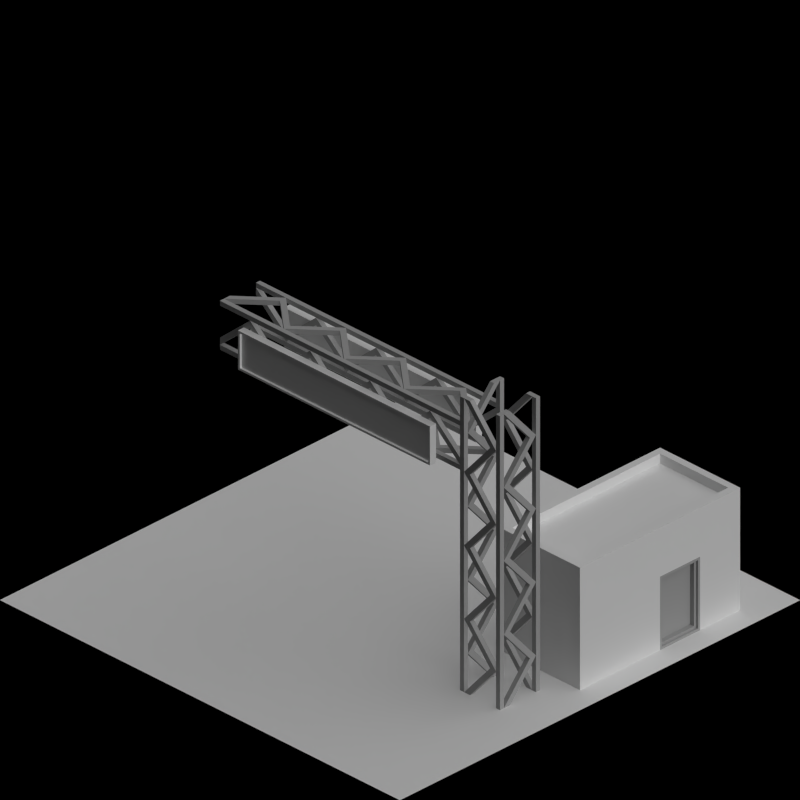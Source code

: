 # Source: waypoint.blend  (saved by Blender 2.63.0; exported with 4.5.12 LTS)
import bpy
from mathutils import Matrix  # noqa: F401  (used for matrix-valued properties, if any)

bpy.ops.wm.read_factory_settings(use_empty=True)
scene = bpy.context.scene
scene.name = 'Scene'

# ---- collections
col_collection_1 = bpy.data.collections.new('Collection 1'); scene.collection.children.link(col_collection_1)
col_collection_2 = bpy.data.collections.new('Collection 2'); scene.collection.children.link(col_collection_2)

# ---- materials (node trees are filled in below, after node groups)
mat_rail_steelshiny = bpy.data.materials.new('Rail_SteelShiny')
mat_rail_steelshiny.alpha_threshold = 0.0
mat_rail_steelshiny.use_transparent_shadow = False
mat_rail_steelshiny.diffuse_color = (0.402, 0.402, 0.402, 1.0)
mat_rail_steelshiny.roughness = 0.5
mat_rail_steelshiny.line_color = (0.0, 0.0, 0.0, 1.0)
mat_special_shadowonly = bpy.data.materials.new('Special_ShadowOnly')
mat_brickwall_red1 = bpy.data.materials.new('BrickWall_red1')
mat_cc_normal = bpy.data.materials.new('CC_Normal')
mat_paint_white = bpy.data.materials.new('Paint_White')

# ---- material node trees

# ---- world
world_world = bpy.data.worlds.new('World'); scene.world = world_world
world_world.color = (0.0, 0.0, 0.0)
world_world.use_sun_shadow = False
world_world.sun_shadow_jitter_overblur = 0.0
world_world.cycles.sampling_method = 'MANUAL'
world_world.cycles.sample_map_resolution = 256
world_world.light_settings.ao_factor = 0.5

# ---- cameras
cam_camera = bpy.data.cameras.new('Camera')
cam_camera.type = 'ORTHO'
cam_camera.clip_end = 100.0
cam_camera.lens = 35.0
cam_camera.sensor_width = 32.0
cam_camera.sensor_height = 18.0
cam_camera.ortho_scale = 2.828
cam_camera.dof.focus_distance = 0.0
cam_camera.dof.aperture_fstop = 128.0

# ---- lights
light_lamp = bpy.data.lights.new('Lamp', 'SUN')
light_lamp.transmission_factor = 0.0
light_lamp.cutoff_distance = 30.0
light_lamp.use_shadow = False
light_lamp.angle = 1.571
light_lamp.energy = 1.0
light_lamp.shadow_buffer_clip_start = 1.001
light_lamp.shadow_soft_size = 1.0
light_lamp.shadow_cascade_max_distance = 1000.0
light_lamp.cycles.use_multiple_importance_sampling = False
light_lamp_001 = bpy.data.lights.new('Lamp.001', 'SUN')
light_lamp_001.transmission_factor = 0.0
light_lamp_001.cutoff_distance = 30.0
light_lamp_001.angle = 1.571
light_lamp_001.energy = 1.0
light_lamp_001.shadow_buffer_clip_start = 1.001
light_lamp_001.shadow_soft_size = 1.0
light_lamp_001.shadow_cascade_max_distance = 1000.0
light_lamp_001.cycles.use_multiple_importance_sampling = False

# ---- meshes
me_cylinder_002 = bpy.data.meshes.new('Cylinder.002')
me_cylinder_002.from_pydata([(-2.5, 2.0, -4.768e-07), (-2.5, 2.5, -4.768e-07), (-2.0, 2.5, -4.768e-07), (-2.0, 2.0, -4.768e-07), (-2.5, 2.0, 3.75), (-2.5, 2.5, 3.75), (-2.0, 2.5, 3.75), (-2.0, 2.0, 3.75), (2.0, 2.0, -4.768e-07), (2.0, 2.5, -4.768e-07), (2.5, 2.5, -4.768e-07), (2.5, 2.0, -4.768e-07), (2.0, 2.0, 3.75), (2.0, 2.5, 3.75), (2.5, 2.5, 3.75), (2.5, 2.0, 3.75), (-2.5, -2.5, -4.768e-07), (-2.5, -2.0, -4.768e-07), (-2.0, -2.0, -4.768e-07), (-2.0, -2.5, -4.768e-07), (-2.5, -2.5, 3.75), (-2.5, -2.0, 3.75), (-2.0, -2.0, 3.75), (-2.0, -2.5, 3.75), (2.0, -2.5, -4.768e-07), (2.0, -2.0, -4.768e-07), (2.5, -2.0, -4.768e-07), (2.5, -2.5, -4.768e-07), (2.0, -2.5, 3.75), (2.0, -2.0, 3.75), (2.5, -2.0, 3.75), (2.5, -2.5, 3.75), (-2.0, 2.0, 3.75), (-2.0, 2.5, 3.75), (-1.25, 2.5, 3.75), (-1.25, 2.0, 3.75), (2.0, 1.25, 3.75), (2.0, 2.0, 3.75), (2.5, 2.0, 3.75), (2.5, 1.25, 3.75), (-2.5, -2.0, 3.75), (-2.5, -1.25, 3.75), (-2.0, -1.25, 3.75), (-2.0, -2.0, 3.75), (1.25, -2.5, 3.75), (1.25, -2.0, 3.75), (2.0, -2.0, 3.75), (2.0, -2.5, 3.75), (1.25, 2.0, -7.153e-07), (1.25, 2.5, -7.153e-07), (2.0, 2.5, -7.153e-07), (2.0, 2.0, -7.153e-07), (2.0, -2.0, -7.153e-07), (2.0, -1.25, -7.153e-07), (2.5, -1.25, -7.153e-07), (2.5, -2.0, -7.153e-07), (-2.5, 1.25, -7.153e-07), (-2.5, 2.0, -7.153e-07), (-2.0, 2.0, -7.153e-07), (-2.0, 1.25, -7.153e-07), (-2.0, -2.5, -7.153e-07), (-2.0, -2.0, -7.153e-07), (-1.25, -2.0, -7.153e-07), (-1.25, -2.5, -7.153e-07), (-2.5, 2.0, 7.5), (-2.5, 2.5, 7.5), (-2.0, 2.5, 7.5), (-2.0, 2.0, 7.5), (-2.5, 2.0, 3.75), (-2.5, 2.5, 3.75), (-2.0, 2.5, 3.75), (-2.0, 2.0, 3.75), (2.0, 2.0, 7.5), (2.0, 2.5, 7.5), (2.5, 2.5, 7.5), (2.5, 2.0, 7.5), (2.0, 2.0, 3.75), (2.0, 2.5, 3.75), (2.5, 2.5, 3.75), (2.5, 2.0, 3.75), (-2.5, -2.5, 7.5), (-2.5, -2.0, 7.5), (-2.0, -2.0, 7.5), (-2.0, -2.5, 7.5), (-2.5, -2.5, 3.75), (-2.5, -2.0, 3.75), (-2.0, -2.0, 3.75), (-2.0, -2.5, 3.75), (2.0, -2.5, 7.5), (2.0, -2.0, 7.5), (2.5, -2.0, 7.5), (2.5, -2.5, 7.5), (2.0, -2.5, 3.75), (2.0, -2.0, 3.75), (2.5, -2.0, 3.75), (2.5, -2.5, 3.75), (-2.0, 2.0, 3.75), (-2.0, 2.5, 3.75), (-1.25, 2.5, 3.75), (-1.25, 2.0, 3.75), (2.0, 1.25, 3.75), (2.0, 2.0, 3.75), (2.5, 2.0, 3.75), (2.5, 1.25, 3.75), (-2.5, -2.0, 3.75), (-2.5, -1.25, 3.75), (-2.0, -1.25, 3.75), (-2.0, -2.0, 3.75), (1.25, -2.5, 3.75), (1.25, -2.0, 3.75), (2.0, -2.0, 3.75), (2.0, -2.5, 3.75), (1.25, 2.0, 7.5), (1.25, 2.5, 7.5), (2.0, 2.5, 7.5), (2.0, 2.0, 7.5), (2.0, -2.0, 7.5), (2.0, -1.25, 7.5), (2.5, -1.25, 7.5), (2.5, -2.0, 7.5), (-2.5, 1.25, 7.5), (-2.5, 2.0, 7.5), (-2.0, 2.0, 7.5), (-2.0, 1.25, 7.5), (-2.0, -2.5, 7.5), (-2.0, -2.0, 7.5), (-1.25, -2.0, 7.5), (-1.25, -2.5, 7.5)], [], [(4, 5, 1, 0), (5, 6, 2, 1), (6, 7, 3, 2), (7, 4, 0, 3), (0, 1, 2, 3), (7, 6, 5, 4), (12, 13, 9, 8), (13, 14, 10, 9), (14, 15, 11, 10), (15, 12, 8, 11), (8, 9, 10, 11), (15, 14, 13, 12), (20, 21, 17, 16), (21, 22, 18, 17), (22, 23, 19, 18), (23, 20, 16, 19), (16, 17, 18, 19), (23, 22, 21, 20), (28, 29, 25, 24), (29, 30, 26, 25), (30, 31, 27, 26), (31, 28, 24, 27), (24, 25, 26, 27), (31, 30, 29, 28), (35, 32, 33, 34), (39, 36, 37, 38), (43, 40, 41, 42), (47, 44, 45, 46), (51, 50, 49, 48), (55, 54, 53, 52), (59, 58, 57, 56), (63, 62, 61, 60), (54, 55, 39, 38), (48, 49, 33, 32), (61, 62, 46, 45), (55, 52, 36, 39), (49, 50, 34, 33), (62, 63, 47, 46), (56, 57, 41, 40), (50, 51, 35, 34), (63, 60, 44, 47), (57, 58, 42, 41), (51, 48, 32, 35), (58, 59, 43, 42), (52, 53, 37, 36), (59, 56, 40, 43), (53, 54, 38, 37), (60, 61, 45, 44), (68, 69, 65, 64), (69, 70, 66, 65), (70, 71, 67, 66), (71, 68, 64, 67), (64, 65, 66, 67), (71, 70, 69, 68), (76, 77, 73, 72), (77, 78, 74, 73), (78, 79, 75, 74), (79, 76, 72, 75), (72, 73, 74, 75), (79, 78, 77, 76), (84, 85, 81, 80), (85, 86, 82, 81), (86, 87, 83, 82), (87, 84, 80, 83), (80, 81, 82, 83), (87, 86, 85, 84), (92, 93, 89, 88), (93, 94, 90, 89), (94, 95, 91, 90), (95, 92, 88, 91), (88, 89, 90, 91), (95, 94, 93, 92), (99, 96, 97, 98), (103, 100, 101, 102), (107, 104, 105, 106), (111, 108, 109, 110), (115, 114, 113, 112), (119, 118, 117, 116), (123, 122, 121, 120), (127, 126, 125, 124), (118, 119, 103, 102), (112, 113, 97, 96), (125, 126, 110, 109), (119, 116, 100, 103), (113, 114, 98, 97), (126, 127, 111, 110), (120, 121, 105, 104), (114, 115, 99, 98), (127, 124, 108, 111), (121, 122, 106, 105), (115, 112, 96, 99), (122, 123, 107, 106), (116, 117, 101, 100), (123, 120, 104, 107), (117, 118, 102, 101), (124, 125, 109, 108)])
me_cylinder_002.materials.append(mat_rail_steelshiny)
me_cylinder_002.use_remesh_preserve_volume = False
me_cylinder_002.use_remesh_preserve_attributes = False
me_cylinder_002.use_mirror_vertex_groups = False
me_cylinder_002.update()
me_plane_002 = bpy.data.meshes.new('Plane.002')
me_plane_002.from_pydata([(1.0, -1.0, 0.0), (-1.0, -1.0, 0.0), (1.0, 1.0, 0.0), (-1.0, 1.0, 0.0)], [], [(2, 3, 1, 0)])
me_plane_002.materials.append(mat_special_shadowonly)
me_plane_002.use_remesh_preserve_volume = False
me_plane_002.use_remesh_preserve_attributes = False
me_plane_002.use_mirror_vertex_groups = False
me_plane_002.update()
me_cube = bpy.data.meshes.new('Cube')
me_cube.from_pydata([(-0.4, -0.2, -1.49e-07), (-0.4, 0.2, -1.49e-07), (0.4, 0.2, -1.49e-07), (0.4, -0.2, -1.49e-07), (-0.4, -0.2, 0.5), (-0.4, 0.2, 0.5), (0.4, 0.2, 0.5), (0.4, -0.2, 0.5), (-0.37, -0.17, 0.5), (-0.37, 0.17, 0.5), (0.37, 0.17, 0.5), (0.37, -0.17, 0.5), (-0.37, -0.17, 0.46), (-0.37, 0.17, 0.46), (0.37, 0.17, 0.46), (0.37, -0.17, 0.46), (0.0, 0.2, 0.5), (0.0, 0.2, -1.49e-07), (0.0, -0.2, 0.5), (0.0, -0.2, -1.49e-07), (0.0, 0.17, 0.5), (0.0, -0.17, 0.5), (0.0, 0.17, 0.46), (0.0, -0.17, 0.46), (0.0, 0.2, 0.3), (0.0, -0.2, 0.3), (0.2, 0.2, 0.3), (0.2, -0.2, 0.3), (-0.4, 0.2, 0.3), (-0.4, -0.2, 0.3), (0.4, 0.2, 0.3), (0.4, -0.2, 0.3), (0.2, -0.17, 0.46), (0.2, -0.17, 0.5), (0.2, -0.2, 0.5), (0.2, 0.2, -1.49e-07), (0.2, 0.17, 0.46), (0.2, 0.17, 0.5), (0.2, -0.2, -1.49e-07), (0.2, 0.2, 0.5), (0.01, -0.19, 0.01), (0.01, -0.19, 0.29), (0.19, -0.19, 0.29), (0.19, -0.19, 0.01), (0.19, -0.2, 0.01), (0.19, -0.2, 0.29), (0.01, -0.2, 0.29), (0.01, -0.2, 0.01), (0.02, -0.19, 0.02), (0.02, -0.19, 0.28), (0.18, -0.19, 0.28), (0.18, -0.19, 0.02), (0.02, -0.17, 0.02), (0.02, -0.17, 0.28), (0.18, -0.17, 0.28), (0.18, -0.17, 0.02)], [], [(29, 28, 1, 0), (26, 30, 2, 35), (30, 31, 3, 2), (25, 29, 0, 19), (38, 35, 2, 3), (21, 8, 4, 18), (12, 13, 9, 8), (10, 11, 7, 6), (8, 9, 5, 4), (37, 10, 6, 39), (23, 22, 13, 12), (36, 14, 10, 37), (14, 15, 11, 10), (23, 12, 8, 21), (28, 24, 17, 1), (25, 19, 47, 46), (0, 1, 17, 19), (33, 21, 18, 34), (9, 20, 16, 5), (32, 36, 22, 23), (13, 22, 20, 9), (32, 23, 21, 33), (31, 27, 38, 3), (7, 34, 27, 31), (46, 45, 27, 25), (19, 17, 35, 38), (39, 6, 30, 26), (24, 26, 35, 17), (15, 32, 33, 11), (5, 16, 24, 28), (20, 37, 39, 16), (6, 7, 31, 30), (44, 47, 19, 38), (43, 40, 47, 44), (11, 33, 34, 7), (22, 36, 37, 20), (34, 18, 25, 27), (15, 14, 36, 32), (16, 39, 26, 24), (4, 5, 28, 29), (18, 4, 29, 25), (45, 44, 38, 27), (49, 50, 42, 41), (41, 42, 45, 46), (46, 47, 40, 41), (42, 43, 44, 45), (54, 55, 51, 50), (51, 48, 40, 43), (41, 40, 48, 49), (50, 51, 43, 42), (54, 53, 52, 55), (53, 54, 50, 49), (55, 52, 48, 51), (49, 48, 52, 53)])
me_cube.polygons.foreach_set('material_index', [0, 0, 0, 0, 0, 0, 0, 0, 0, 0, 1, 0, 0, 0, 0, 2, 0, 0, 0, 1, 0, 0, 0, 0, 2, 0, 0, 0, 0, 0, 0, 0, 2, 2, 0, 0, 0, 1, 0, 0, 0, 2, 2, 2, 2, 2, 2, 2, 2, 2, 2, 2, 2, 2])
me_cube.materials.append(mat_brickwall_red1)
me_cube.materials.append(mat_cc_normal)
me_cube.materials.append(mat_rail_steelshiny)
me_cube.use_remesh_preserve_volume = False
me_cube.use_remesh_preserve_attributes = False
me_cube.use_mirror_vertex_groups = False
me_cube.update()
me_plane_009 = bpy.data.meshes.new('Plane.009')
me_plane_009.from_pydata([(0.0, 0.48, -0.08), (0.0, -0.48, -0.08), (0.0, 0.48, 0.08), (0.0, -0.48, 0.08), (-0.03, 0.48, -0.08), (-0.03, -0.48, -0.08), (-0.03, 0.48, 0.08), (-0.03, -0.48, 0.08), (-0.03, 0.4713, -0.07128), (-0.03, -0.4713, -0.07128), (-0.03, 0.4713, 0.07128), (-0.03, -0.4713, 0.07128), (-0.02, 0.4713, -0.07128), (-0.02, -0.4713, -0.07128), (-0.02, 0.4713, 0.07128), (-0.02, -0.4713, 0.07128)], [], [(2, 0, 1, 3), (4, 6, 10, 8), (0, 2, 6, 4), (4, 5, 1, 0), (2, 3, 7, 6), (3, 1, 5, 7), (11, 9, 13, 15), (8, 9, 5, 4), (6, 7, 11, 10), (7, 5, 9, 11), (14, 15, 13, 12), (8, 10, 14, 12), (12, 13, 9, 8), (10, 11, 15, 14)])
me_plane_009.polygons.foreach_set('material_index', [0, 0, 0, 0, 0, 0, 0, 0, 0, 0, 1, 0, 0, 0])
me_plane_009.materials.append(mat_paint_white)
me_plane_009.materials.append(mat_cc_normal)
me_plane_009.use_remesh_preserve_volume = False
me_plane_009.use_remesh_preserve_attributes = False
me_plane_009.use_mirror_vertex_groups = False
me_plane_009.update()

# ---- objects
ob_cylinder_010 = bpy.data.objects.new('Cylinder.010', me_cylinder_002)
ob_cylinder_009 = bpy.data.objects.new('Cylinder.009', me_cylinder_002)
ob_cylinder_008 = bpy.data.objects.new('Cylinder.008', me_cylinder_002)
ob_cylinder_007 = bpy.data.objects.new('Cylinder.007', me_cylinder_002)
ob_cylinder_006 = bpy.data.objects.new('Cylinder.006', me_cylinder_002)
ob_cylinder_005 = bpy.data.objects.new('Cylinder.005', me_cylinder_002)
ob_cylinder_004 = bpy.data.objects.new('Cylinder.004', me_cylinder_002)
ob_cylinder_002 = bpy.data.objects.new('Cylinder.002', me_cylinder_002)
ob_cylinder_001 = bpy.data.objects.new('Cylinder.001', me_cylinder_002)
ob_cylinder_000 = bpy.data.objects.new('Cylinder.000', me_cylinder_002)
ob_cylinder_003 = bpy.data.objects.new('Cylinder.003', me_cylinder_002)
ob_rotationcontrol = bpy.data.objects.new('RotationControl', None)
ob_cameratarget = bpy.data.objects.new('CameraTarget', None)
ob_camera = bpy.data.objects.new('Camera', cam_camera)
ob_lamp = bpy.data.objects.new('Lamp', light_lamp)
ob_cylinder_014 = bpy.data.objects.new('Cylinder.014', me_cylinder_002)
ob_plane_014 = bpy.data.objects.new('Plane.014', me_plane_002)
ob_plane_013 = bpy.data.objects.new('Plane.013', me_plane_002)
ob_cube_003 = bpy.data.objects.new('Cube.003', me_cube)
ob_plane_012 = bpy.data.objects.new('Plane.012', me_plane_009)
ob_plane_011 = bpy.data.objects.new('Plane.011', me_plane_009)
ob_plane_010 = bpy.data.objects.new('Plane.010', me_plane_009)
ob_plane_009 = bpy.data.objects.new('Plane.009', me_plane_009)
ob_cube_002 = bpy.data.objects.new('Cube.002', me_cube)
ob_plane_008 = bpy.data.objects.new('Plane.008', me_plane_002)
ob_plane_007 = bpy.data.objects.new('Plane.007', me_plane_002)
ob_plane_006 = bpy.data.objects.new('Plane.006', me_plane_002)
ob_plane_005 = bpy.data.objects.new('Plane.005', me_plane_002)
ob_cube_001 = bpy.data.objects.new('Cube.001', me_cube)
ob_plane_004 = bpy.data.objects.new('Plane.004', me_plane_009)
ob_plane_003 = bpy.data.objects.new('Plane.003', me_plane_009)
ob_plane_002 = bpy.data.objects.new('Plane.002', me_plane_009)
ob_plane_001 = bpy.data.objects.new('Plane.001', me_plane_009)
ob_cube = bpy.data.objects.new('Cube', me_cube)
ob_plane_095 = bpy.data.objects.new('Plane.095', me_plane_002)
ob_plane = bpy.data.objects.new('Plane', me_plane_002)
ob_lamp_001 = bpy.data.objects.new('Lamp.001', light_lamp_001)

# ---- transforms, parenting, visibility, modifiers, constraints
ob_cylinder_010.location = (0.2, 15.7, 0.0)
ob_cylinder_010.scale = (0.04, 0.04, 0.04)
ob_cylinder_010.lineart.crease_threshold = 0.0
_m = ob_cylinder_010.modifiers.new('Array', 'ARRAY')
_m.count = 4
_m.constant_offset_displace = (0.0, 0.0, 0.0)
_m.relative_offset_displace = (0.0, 0.0, 1.0)
ob_cylinder_009.location = (-4.8, 15.6, 1.0)
ob_cylinder_009.rotation_euler = (1.571, 2.22e-16, 2.22e-16)
ob_cylinder_009.scale = (0.04, 0.04, 0.04)
ob_cylinder_009.lineart.crease_threshold = 0.0
_m = ob_cylinder_009.modifiers.new('Array', 'ARRAY')
_m.count = 4
_m.constant_offset_displace = (0.0, 0.0, 0.0)
_m.relative_offset_displace = (0.0, 0.0, 1.0)
ob_cylinder_008.location = (-4.8, 14.3, 0.0)
ob_cylinder_008.scale = (0.04, 0.04, 0.04)
ob_cylinder_008.lineart.crease_threshold = 0.0
_m = ob_cylinder_008.modifiers.new('Array', 'ARRAY')
_m.count = 4
_m.constant_offset_displace = (0.0, 0.0, 0.0)
_m.relative_offset_displace = (0.0, 0.0, 1.0)
ob_cylinder_007.location = (-4.8, 9.3, 0.0)
ob_cylinder_007.scale = (0.04, 0.04, 0.04)
ob_cylinder_007.lineart.crease_threshold = 0.0
_m = ob_cylinder_007.modifiers.new('Array', 'ARRAY')
_m.count = 4
_m.constant_offset_displace = (0.0, 0.0, 0.0)
_m.relative_offset_displace = (0.0, 0.0, 1.0)
ob_cylinder_006.location = (-4.8, 10.6, 1.0)
ob_cylinder_006.rotation_euler = (1.571, 2.22e-16, 2.22e-16)
ob_cylinder_006.scale = (0.04, 0.04, 0.04)
ob_cylinder_006.lineart.crease_threshold = 0.0
_m = ob_cylinder_006.modifiers.new('Array', 'ARRAY')
_m.count = 4
_m.constant_offset_displace = (0.0, 0.0, 0.0)
_m.relative_offset_displace = (0.0, 0.0, 1.0)
ob_cylinder_005.location = (0.2, 10.7, 0.0)
ob_cylinder_005.scale = (0.04, 0.04, 0.04)
ob_cylinder_005.lineart.crease_threshold = 0.0
_m = ob_cylinder_005.modifiers.new('Array', 'ARRAY')
_m.count = 4
_m.constant_offset_displace = (0.0, 0.0, 0.0)
_m.relative_offset_displace = (0.0, 0.0, 1.0)
ob_cylinder_004.location = (0.2, 5.7, 0.0)
ob_cylinder_004.scale = (0.04, 0.04, 0.04)
ob_cylinder_004.lineart.crease_threshold = 0.0
_m = ob_cylinder_004.modifiers.new('Array', 'ARRAY')
_m.count = 4
_m.constant_offset_displace = (0.0, 0.0, 0.0)
_m.relative_offset_displace = (0.0, 0.0, 1.0)
ob_cylinder_002.location = (0.2, 5.6, 1.0)
ob_cylinder_002.rotation_euler = (1.571, 2.22e-16, 2.22e-16)
ob_cylinder_002.scale = (0.04, 0.04, 0.04)
ob_cylinder_002.lineart.crease_threshold = 0.0
_m = ob_cylinder_002.modifiers.new('Array', 'ARRAY')
_m.count = 4
_m.constant_offset_displace = (0.0, 0.0, 0.0)
_m.relative_offset_displace = (0.0, 0.0, 1.0)
ob_cylinder_001.location = (-4.8, 4.3, 0.0)
ob_cylinder_001.scale = (0.04, 0.04, 0.04)
ob_cylinder_001.lineart.crease_threshold = 0.0
_m = ob_cylinder_001.modifiers.new('Array', 'ARRAY')
_m.count = 4
_m.constant_offset_displace = (0.0, 0.0, 0.0)
_m.relative_offset_displace = (0.0, 0.0, 1.0)
ob_cylinder_000.location = (-4.8, -0.7, 0.0)
ob_cylinder_000.scale = (0.04, 0.04, 0.04)
ob_cylinder_000.lineart.crease_threshold = 0.0
_m = ob_cylinder_000.modifiers.new('Array', 'ARRAY')
_m.count = 4
_m.constant_offset_displace = (0.0, 0.0, 0.0)
_m.relative_offset_displace = (0.0, 0.0, 1.0)
ob_cylinder_003.location = (0.2, 0.6, 1.0)
ob_cylinder_003.rotation_euler = (1.571, 2.22e-16, 2.22e-16)
ob_cylinder_003.scale = (0.04, 0.04, 0.04)
ob_cylinder_003.lineart.crease_threshold = 0.0
_m = ob_cylinder_003.modifiers.new('Array', 'ARRAY')
_m.count = 4
_m.constant_offset_displace = (0.0, 0.0, 0.0)
_m.relative_offset_displace = (0.0, 0.0, 1.0)
ob_rotationcontrol.location = (0.0, 0.0, 0.0)
ob_rotationcontrol.empty_image_offset = (0.0, 0.0)
ob_rotationcontrol.lineart.crease_threshold = 0.0
ob_cameratarget.parent = ob_rotationcontrol
ob_cameratarget.location = (0.0, 0.0, 0.817)
ob_cameratarget.empty_image_offset = (0.0, 0.0)
ob_cameratarget.lineart.crease_threshold = 0.0
ob_camera.parent = ob_cameratarget
ob_camera.location = (1.0, 1.0, 0.817)
ob_camera.rotation_euler = (1.109, 0.01082, 0.8149)
ob_camera.lock_rotations_4d = False
ob_camera.empty_display_type = 'ARROWS'
ob_camera.color = (0.0, 0.0, 0.0, 0.0)
ob_camera.display_type = 'WIRE'
ob_camera.lineart.crease_threshold = 0.0
_c = ob_camera.constraints.new('TRACK_TO'); _c.name = 'TrackTo'
_c.target = ob_cameratarget
ob_lamp.parent = ob_rotationcontrol
ob_lamp.location = (-1.0, 2.0, 0.8)
ob_lamp.lock_rotations_4d = False
ob_lamp.empty_display_type = 'ARROWS'
ob_lamp.color = (0.0, 0.0, 0.0, 0.0)
ob_lamp.lineart.crease_threshold = 0.0
_c = ob_lamp.constraints.new('TRACK_TO'); _c.name = 'TrackTo'
_c.target = ob_rotationcontrol
ob_cylinder_014.location = (0.2, 0.7, 0.0)
ob_cylinder_014.scale = (0.04, 0.04, 0.04)
ob_cylinder_014.lineart.crease_threshold = 0.0
_m = ob_cylinder_014.modifiers.new('Array', 'ARRAY')
_m.count = 4
_m.constant_offset_displace = (0.0, 0.0, 0.0)
_m.relative_offset_displace = (0.0, 0.0, 1.0)
ob_plane_014.location = (0.0, 15.0, 0.0)
ob_plane_014.rotation_euler = (0.0, 0.0, -1.571)
ob_plane_014.lineart.crease_threshold = 0.0
ob_plane_013.location = (-5.0, 15.0, 0.0)
ob_plane_013.rotation_euler = (0.0, 0.0, -1.571)
ob_plane_013.lineart.crease_threshold = 0.0
ob_cube_003.location = (-0.4, 0.7, 1.416e-07)
ob_cube_003.rotation_euler = (0.0, 0.0, -3.142)
ob_cube_003.lineart.crease_threshold = 0.0
ob_plane_012.location = (-4.9, 15.0, 0.96)
ob_plane_012.lineart.crease_threshold = 0.0
ob_plane_011.location = (-4.7, 15.0, 0.96)
ob_plane_011.rotation_euler = (0.0, 0.0, -3.142)
ob_plane_011.lineart.crease_threshold = 0.0
ob_plane_010.location = (-4.7, 10.0, 0.96)
ob_plane_010.rotation_euler = (0.0, 0.0, -3.142)
ob_plane_010.lineart.crease_threshold = 0.0
ob_plane_009.location = (-4.9, 10.0, 0.96)
ob_plane_009.lineart.crease_threshold = 0.0
ob_cube_002.location = (-0.4, 5.7, 1.416e-07)
ob_cube_002.rotation_euler = (0.0, 0.0, -3.142)
ob_cube_002.lineart.crease_threshold = 0.0
ob_plane_008.location = (-5.0, 10.0, 0.0)
ob_plane_008.rotation_euler = (0.0, 0.0, -1.571)
ob_plane_008.lineart.crease_threshold = 0.0
ob_plane_007.location = (0.0, 10.0, 0.0)
ob_plane_007.rotation_euler = (0.0, 0.0, -1.571)
ob_plane_007.lineart.crease_threshold = 0.0
ob_plane_006.location = (0.0, 5.0, 0.0)
ob_plane_006.rotation_euler = (0.0, 0.0, -1.571)
ob_plane_006.lineart.crease_threshold = 0.0
ob_plane_005.location = (-5.0, 5.0, 0.0)
ob_plane_005.rotation_euler = (0.0, 0.0, -1.571)
ob_plane_005.lineart.crease_threshold = 0.0
ob_cube_001.location = (-0.4, 10.7, 1.416e-07)
ob_cube_001.rotation_euler = (0.0, 0.0, -3.142)
ob_cube_001.lineart.crease_threshold = 0.0
ob_plane_004.location = (0.1, 5.0, 0.96)
ob_plane_004.lineart.crease_threshold = 0.0
ob_plane_003.location = (0.3, 5.0, 0.96)
ob_plane_003.rotation_euler = (0.0, 0.0, -3.142)
ob_plane_003.lineart.crease_threshold = 0.0
ob_plane_002.location = (0.3, 0.0, 0.96)
ob_plane_002.rotation_euler = (0.0, 0.0, -3.142)
ob_plane_002.lineart.crease_threshold = 0.0
ob_plane_001.location = (0.1, 0.0, 0.96)
ob_plane_001.lineart.crease_threshold = 0.0
ob_cube.location = (-0.4, 15.7, 1.416e-07)
ob_cube.rotation_euler = (0.0, 0.0, -3.142)
ob_cube.lineart.crease_threshold = 0.0
ob_plane_095.location = (-5.0, 0.0, 0.0)
ob_plane_095.rotation_euler = (0.0, 0.0, -1.571)
ob_plane_095.lineart.crease_threshold = 0.0
ob_plane.location = (0.0, 0.0, 0.0)
ob_plane.rotation_euler = (0.0, 0.0, -1.571)
ob_plane.lineart.crease_threshold = 0.0
ob_lamp_001.parent = ob_rotationcontrol
ob_lamp_001.location = (-1.0, 2.0, 4.0)
ob_lamp_001.lock_rotations_4d = False
ob_lamp_001.empty_display_type = 'ARROWS'
ob_lamp_001.color = (0.0, 0.0, 0.0, 0.0)
ob_lamp_001.lineart.crease_threshold = 0.0
_c = ob_lamp_001.constraints.new('TRACK_TO'); _c.name = 'TrackTo'
_c.target = ob_rotationcontrol

# ---- collection membership
col_collection_1.objects.link(ob_cylinder_010)
col_collection_1.objects.link(ob_cylinder_009)
col_collection_1.objects.link(ob_cylinder_008)
col_collection_1.objects.link(ob_cylinder_007)
col_collection_1.objects.link(ob_cylinder_006)
col_collection_1.objects.link(ob_cylinder_005)
col_collection_1.objects.link(ob_cylinder_004)
col_collection_1.objects.link(ob_cylinder_002)
col_collection_1.objects.link(ob_cylinder_001)
col_collection_1.objects.link(ob_cylinder_000)
col_collection_1.objects.link(ob_cylinder_003)
col_collection_1.objects.link(ob_rotationcontrol)
col_collection_1.objects.link(ob_cameratarget)
col_collection_1.objects.link(ob_camera)
col_collection_1.objects.link(ob_lamp)
col_collection_1.objects.link(ob_cylinder_014)
col_collection_2.objects.link(ob_plane_014)
col_collection_2.objects.link(ob_plane_013)
col_collection_2.objects.link(ob_cube_003)
col_collection_2.objects.link(ob_plane_012)
col_collection_2.objects.link(ob_plane_011)
col_collection_2.objects.link(ob_plane_010)
col_collection_2.objects.link(ob_plane_009)
col_collection_2.objects.link(ob_cube_002)
col_collection_2.objects.link(ob_plane_008)
col_collection_2.objects.link(ob_plane_007)
col_collection_2.objects.link(ob_plane_006)
col_collection_2.objects.link(ob_plane_005)
col_collection_2.objects.link(ob_cube_001)
col_collection_2.objects.link(ob_plane_004)
col_collection_2.objects.link(ob_plane_003)
col_collection_2.objects.link(ob_plane_002)
col_collection_2.objects.link(ob_plane_001)
col_collection_2.objects.link(ob_cube)
col_collection_2.objects.link(ob_plane_095)
col_collection_2.objects.link(ob_plane)
col_collection_2.objects.link(ob_lamp_001)

# ---- scene / render settings (as saved in the file)
scene.camera = ob_camera
scene.frame_start = 1; scene.frame_end = 8; scene.frame_set(1)
scene.render.engine = 'BLENDER_EEVEE_NEXT'
scene.render.image_settings.compression = 90
scene.render.resolution_x = 256
scene.render.resolution_y = 256
scene.render.dither_intensity = 0.0
scene.render.bake_margin = 2
scene.render.bake_bias = 0.0
scene.cycles.use_denoising = False
scene.cycles.samples = 10
scene.cycles.sampling_pattern = 'TABULATED_SOBOL'
scene.cycles.light_sampling_threshold = 0.0
scene.cycles.use_adaptive_sampling = False
scene.cycles.use_light_tree = False
scene.cycles.blur_glossy = 0.0
scene.cycles.volume_bounces = 1
scene.cycles.pixel_filter_type = 'GAUSSIAN'
scene.cycles.sample_clamp_indirect = 0.0
scene.view_settings.view_transform = 'Standard'
bpy.context.view_layer.update()
